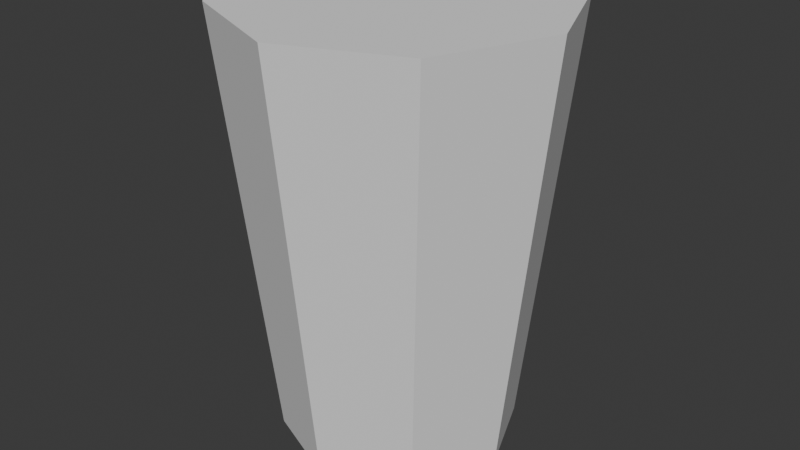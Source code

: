 # Source: cupCollider.blend  (saved by Blender 4.0.36; exported with 4.5.12 LTS)
import bpy
from mathutils import Matrix  # noqa: F401  (used for matrix-valued properties, if any)

bpy.ops.wm.read_factory_settings(use_empty=True)
scene = bpy.context.scene
scene.name = 'Scene'

# ---- collections
col_collection = bpy.data.collections.new('Collection'); scene.collection.children.link(col_collection)

# ---- world
world_world = bpy.data.worlds.new('World'); scene.world = world_world
world_world.use_nodes = True; world_world.node_tree.nodes.clear()
_N = world_world.node_tree.nodes; _L = world_world.node_tree.links
n0 = _N.new('ShaderNodeOutputWorld'); n0.name = 'World Output'; n0.location = (300, 300)
n1 = _N.new('ShaderNodeBackground'); n1.name = 'Background'; n1.location = (10, 300)
n1.inputs[0].default_value = (0.05088, 0.05088, 0.05088, 1.0)
_L.new(n1.outputs[0], n0.inputs[0])
n0.is_active_output = True
world_world.color = (0.05088, 0.05088, 0.05088)
world_world.use_sun_shadow = False
world_world.sun_shadow_jitter_overblur = 0.0

# ---- meshes
me_cylinder_004 = bpy.data.meshes.new('Cylinder.004')
me_cylinder_004.from_pydata([(-1.13e-10, 0.03787, -0.07), (2.842e-11, 0.05305, 0.06951), (0.02678, 0.02678, -0.07), (0.03751, 0.03751, 0.06951), (0.03787, -1.13e-10, -0.07), (0.05305, 2.842e-11, 0.06951), (0.02678, -0.02678, -0.07), (0.03751, -0.03751, 0.06951), (-1.13e-10, -0.03787, -0.07), (2.842e-11, -0.05305, 0.06951), (-0.02678, -0.02678, -0.07), (-0.03751, -0.03751, 0.06951), (-0.03787, -1.13e-10, -0.07), (-0.05305, 2.842e-11, 0.06951), (-0.02678, 0.02678, -0.07), (-0.03751, 0.03751, 0.06951)], [], [(0, 1, 3, 2), (2, 3, 5, 4), (4, 5, 7, 6), (6, 7, 9, 8), (8, 9, 11, 10), (10, 11, 13, 12), (3, 1, 15, 13, 11, 9, 7, 5), (12, 13, 15, 14), (14, 15, 1, 0), (0, 2, 4, 6, 8, 10, 12, 14)])
_uv = me_cylinder_004.uv_layers.new(name='UVMap')
_uv.uv.foreach_set('vector', [1.0, 0.5, 1.0, 1.0, 0.875, 1.0, 0.875, 0.5, 0.875, 0.5, 0.875, 1.0, 0.75, 1.0, 0.75, 0.5, 0.75, 0.5, 0.75, 1.0, 0.625, 1.0, 0.625, 0.5, 0.625, 0.5, 0.625, 1.0, 0.5, 1.0, 0.5, 0.5, 0.5, 0.5, 0.5, 1.0, 0.375, 1.0, 0.375, 0.5, 0.375, 0.5, 0.375, 1.0, 0.25, 1.0, 0.25, 0.5, 0.4197, 0.4197, 0.25, 0.49, 0.08029, 0.4197, 0.01, 0.25, 0.08029, 0.08029, 0.25, 0.01, 0.4197, 0.08029, 0.49, 0.25, 0.25, 0.5, 0.25, 1.0, 0.125, 1.0, 0.125, 0.5, 0.125, 0.5, 0.125, 1.0, 0.0, 1.0, 0.0, 0.5, 0.75, 0.49, 0.9197, 0.4197, 0.99, 0.25, 0.9197, 0.08029, 0.75, 0.01, 0.5803, 0.08029, 0.51, 0.25, 0.5803, 0.4197])
me_cylinder_004.update()

# ---- objects
ob_cylinder = bpy.data.objects.new('Cylinder', me_cylinder_004)

# ---- transforms, parenting, visibility, modifiers, constraints
ob_cylinder.location = (0.0, 0.0, 0.07)

# ---- collection membership
col_collection.objects.link(ob_cylinder)

# ---- scene / render settings (as saved in the file)
scene.frame_start = 1; scene.frame_end = 250; scene.frame_set(1)
scene.render.engine = 'BLENDER_EEVEE_NEXT'
scene.cycles.sampling_pattern = 'TABULATED_SOBOL'
bpy.context.view_layer.update()

# ---- added for rendering (the .blend has no active camera and no usable light): camera, sun
cam_auto = bpy.data.cameras.new('AutoCamera')
cam_auto.lens = 50.0
cam_auto.sensor_width = 36.0
cam_auto.clip_end = 1000.0
ob_auto_camera = bpy.data.objects.new('AutoCamera', cam_auto)
scene.collection.objects.link(ob_auto_camera)
ob_auto_camera.location = (0.189566, -0.227479, 0.221406)
ob_auto_camera.rotation_euler = (1.09748, -7.21219e-08, 0.694738)
scene.camera = ob_auto_camera
light_auto_sun = bpy.data.lights.new('AutoSun', 'SUN')
light_auto_sun.energy = 3.0
light_auto_sun.angle = 0.0523599
ob_auto_sun = bpy.data.objects.new('AutoSun', light_auto_sun)
scene.collection.objects.link(ob_auto_sun)
ob_auto_sun.rotation_euler = (0.872665, 0.174533, 0.523599)
bpy.context.view_layer.update()
